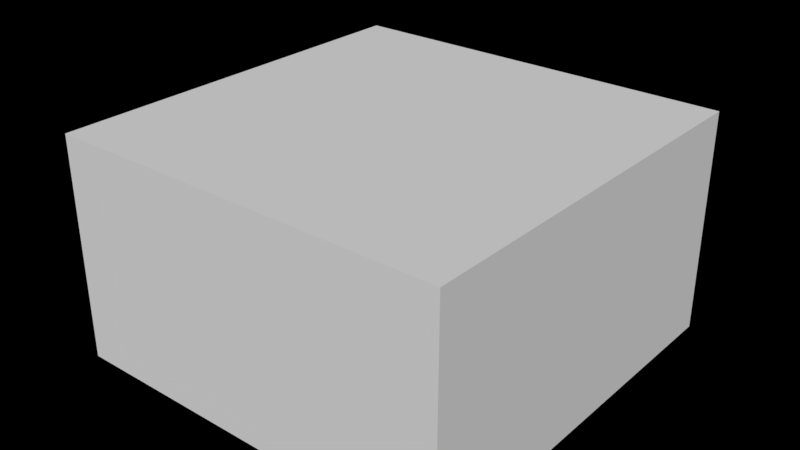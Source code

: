 # Source: skate_2.blend  (saved by Blender 2.79.6; exported with 4.5.12 LTS)
import bpy
from mathutils import Matrix  # noqa: F401  (used for matrix-valued properties, if any)

bpy.ops.wm.read_factory_settings(use_empty=True)
scene = bpy.context.scene
scene.name = 'skate_2'

# ---- collections
col_collection_1 = bpy.data.collections.new('Collection 1'); scene.collection.children.link(col_collection_1)

# ---- materials (node trees are filled in below, after node groups)
mat_material = bpy.data.materials.new('Material')
mat_material.alpha_threshold = 0.0
mat_material.use_transparent_shadow = False
mat_material.roughness = 0.5
mat_skybox_mat = bpy.data.materials.new('skybox_mat')
mat_skybox_mat.alpha_threshold = 0.0
mat_skybox_mat.use_transparent_shadow = False
mat_skybox_mat.roughness = 0.5

# ---- material node trees

# ---- world
world_skate_2 = bpy.data.worlds.new('skate_2'); scene.world = world_skate_2
world_skate_2.color = (0.0, 0.0, 0.0)
world_skate_2.use_sun_shadow = False
world_skate_2.sun_shadow_jitter_overblur = 0.0

# ---- meshes
me_skate_rail1 = bpy.data.meshes.new('skate_rail1')
me_skate_rail1.from_pydata([], [], [])
me_skate_rail1.materials.append(None)
me_skate_rail1.update()
me_skate_quarterpipe1 = bpy.data.meshes.new('skate_quarterpipe1')
me_skate_quarterpipe1.from_pydata([], [], [])
me_skate_quarterpipe1.materials.append(None)
me_skate_quarterpipe1.update()
me_skate_ramp0 = bpy.data.meshes.new('skate_ramp0')
me_skate_ramp0.from_pydata([], [], [])
me_skate_ramp0.materials.append(None)
me_skate_ramp0.update()
me_skate_corner0 = bpy.data.meshes.new('skate_corner0')
me_skate_corner0.from_pydata([], [], [])
me_skate_corner0.materials.append(None)
me_skate_corner0.update()
me_skate_quarterpipe0 = bpy.data.meshes.new('skate_quarterpipe0')
me_skate_quarterpipe0.from_pydata([], [], [])
me_skate_quarterpipe0.materials.append(None)
me_skate_quarterpipe0.update()
me_skate_corkscrew = bpy.data.meshes.new('skate_corkscrew')
me_skate_corkscrew.from_pydata([], [], [])
me_skate_corkscrew.materials.append(None)
me_skate_corkscrew.update()
me_skate_corner1 = bpy.data.meshes.new('skate_corner1')
me_skate_corner1.from_pydata([], [], [])
me_skate_corner1.materials.append(None)
me_skate_corner1.update()
me_skate_2 = bpy.data.meshes.new('skate_2')
me_skate_2.from_pydata([(98.4, 97.4, 0.0), (98.4, -99.4, 0.0), (-98.4, -99.4, 0.0), (-98.4, 97.4, 0.0), (98.4, 97.4, -110.0), (98.4, -99.4, -110.0), (-98.4, -99.4, -110.0), (-98.4, 97.4, -110.0)], [], [(2, 1, 0, 3), (6, 7, 4, 5), (0, 4, 7, 3), (3, 7, 6, 2), (1, 5, 4, 0), (2, 6, 5, 1)])
_uv = me_skate_2.uv_layers.new(name='UVMap')
_uv.uv.foreach_set('vector', [20.5, 20.5, -19.5, 20.5, -19.5, -19.5, 20.5, -19.5, 20.5, 20.5, 20.5, -19.5, -19.5, -19.5, -19.5, 20.5, -19.5, -10.68, -19.5, 11.68, 20.5, 11.68, 20.5, -10.68, -19.5, -10.68, -19.5, 11.68, 20.5, 11.68, 20.5, -10.68, 20.5, -10.68, 20.5, 11.68, -19.5, 11.68, -19.5, -10.68, 20.5, -10.68, 20.5, 11.68, -19.5, 11.68, -19.5, -10.68])
me_skate_2.materials.append(mat_material)
me_skate_2.use_remesh_preserve_volume = False
me_skate_2.use_remesh_preserve_attributes = False
me_skate_2.use_mirror_vertex_groups = False
me_skate_2.update()
me_skybox = bpy.data.meshes.new('skybox')
me_skybox.from_pydata([(-1.0, -1.0, -1.0), (-1.0, 1.0, -1.0), (1.0, 1.0, -1.0), (1.0, -1.0, -1.0), (-1.0, -1.0, 1.0), (-1.0, 1.0, 1.0), (1.0, 1.0, 1.0), (1.0, -1.0, 1.0)], [], [(4, 5, 1, 0), (5, 6, 2, 1), (6, 7, 3, 2), (7, 4, 0, 3), (0, 1, 2, 3), (7, 6, 5, 4)])
_uv = me_skybox.uv_layers.new(name='UVMap')
_uv.uv.foreach_set('vector', [0.0, 0.0, 1.0, 0.0, 1.0, 1.0, 0.0, 1.0, 0.0, 0.0, 1.0, 0.0, 1.0, 1.0, 0.0, 1.0, 0.0, 0.0, 1.0, 0.0, 1.0, 1.0, 0.0, 1.0, 0.0, 0.0, 1.0, 0.0, 1.0, 1.0, 0.0, 1.0, 0.0, 0.0, 1.0, 0.0, 1.0, 1.0, 0.0, 1.0, 0.0, 0.0, 1.0, 0.0, 1.0, 1.0, 0.0, 1.0])
me_skybox.materials.append(mat_skybox_mat)
me_skybox.use_remesh_preserve_volume = False
me_skybox.use_remesh_preserve_attributes = False
me_skybox.use_mirror_vertex_groups = False
me_skybox.update()
me_skate_rail0 = bpy.data.meshes.new('skate_rail0')
me_skate_rail0.from_pydata([], [], [])
me_skate_rail0.materials.append(None)
me_skate_rail0.update()

# ---- objects
ob_r_006 = bpy.data.objects.new('r.006', me_skate_rail1)
ob_r_005 = bpy.data.objects.new('r.005', me_skate_rail1)
ob_quarterpipe1_005 = bpy.data.objects.new('quarterpipe1.005', me_skate_quarterpipe1)
ob_quarterpipe1_004 = bpy.data.objects.new('quarterpipe1.004', me_skate_quarterpipe1)
ob_ramp_002 = bpy.data.objects.new('ramp.002', me_skate_ramp0)
ob_r_002 = bpy.data.objects.new('r.002', me_skate_rail1)
ob_r_001 = bpy.data.objects.new('r.001', me_skate_rail1)
ob_r_000 = bpy.data.objects.new('r.000', me_skate_rail1)
ob_ramp_001 = bpy.data.objects.new('ramp.001', me_skate_ramp0)
ob_quarterpipe1_003 = bpy.data.objects.new('quarterpipe1.003', me_skate_quarterpipe1)
ob_quarterpipe1_000 = bpy.data.objects.new('quarterpipe1.000', me_skate_quarterpipe1)
ob_c_011 = bpy.data.objects.new('c.011', me_skate_corner0)
ob_c_002 = bpy.data.objects.new('c.002', me_skate_corner0)
ob_c_000 = bpy.data.objects.new('c.000', me_skate_corner0)
ob_quarterpipe_027 = bpy.data.objects.new('quarterpipe.027', me_skate_quarterpipe0)
ob_quarterpipe_026 = bpy.data.objects.new('quarterpipe.026', me_skate_quarterpipe0)
ob_quarterpipe_025 = bpy.data.objects.new('quarterpipe.025', me_skate_quarterpipe0)
ob_quarterpipe_024 = bpy.data.objects.new('quarterpipe.024', me_skate_quarterpipe0)
ob_quarterpipe_023 = bpy.data.objects.new('quarterpipe.023', me_skate_quarterpipe0)
ob_quarterpipe_022 = bpy.data.objects.new('quarterpipe.022', me_skate_quarterpipe0)
ob_c_010 = bpy.data.objects.new('c.010', me_skate_corner0)
ob_quarterpipe_021 = bpy.data.objects.new('quarterpipe.021', me_skate_quarterpipe0)
ob_quarterpipe_020 = bpy.data.objects.new('quarterpipe.020', me_skate_quarterpipe0)
ob_quarterpipe_019 = bpy.data.objects.new('quarterpipe.019', me_skate_quarterpipe0)
ob_quarterpipe_018 = bpy.data.objects.new('quarterpipe.018', me_skate_quarterpipe0)
ob_quarterpipe_017 = bpy.data.objects.new('quarterpipe.017', me_skate_quarterpipe0)
ob_quarterpipe_016 = bpy.data.objects.new('quarterpipe.016', me_skate_quarterpipe0)
ob_quarterpipe_015 = bpy.data.objects.new('quarterpipe.015', me_skate_quarterpipe0)
ob_c_008 = bpy.data.objects.new('c.008', me_skate_corner0)
ob_quarterpipe_014 = bpy.data.objects.new('quarterpipe.014', me_skate_quarterpipe0)
ob_quarterpipe_013 = bpy.data.objects.new('quarterpipe.013', me_skate_quarterpipe0)
ob_quarterpipe_012 = bpy.data.objects.new('quarterpipe.012', me_skate_quarterpipe0)
ob_quarterpipe_011 = bpy.data.objects.new('quarterpipe.011', me_skate_quarterpipe0)
ob_quarterpipe_008 = bpy.data.objects.new('quarterpipe.008', me_skate_quarterpipe0)
ob_quarterpipe_002 = bpy.data.objects.new('quarterpipe.002', me_skate_quarterpipe0)
ob_quarterpipe_010 = bpy.data.objects.new('quarterpipe.010', me_skate_quarterpipe0)
ob_quarterpipe_009 = bpy.data.objects.new('quarterpipe.009', me_skate_quarterpipe0)
ob_c_009 = bpy.data.objects.new('c.009', me_skate_corner0)
ob_quarterpipe_007 = bpy.data.objects.new('quarterpipe.007', me_skate_quarterpipe0)
ob_quarterpipe_006 = bpy.data.objects.new('quarterpipe.006', me_skate_quarterpipe0)
ob_quarterpipe_005 = bpy.data.objects.new('quarterpipe.005', me_skate_quarterpipe0)
ob_quarterpipe_004 = bpy.data.objects.new('quarterpipe.004', me_skate_quarterpipe0)
ob_quarterpipe_003 = bpy.data.objects.new('quarterpipe.003', me_skate_quarterpipe0)
ob_quarterpipe_001 = bpy.data.objects.new('quarterpipe.001', me_skate_quarterpipe0)
ob_c_007 = bpy.data.objects.new('c.007', me_skate_corner0)
ob_quarterpipe_000 = bpy.data.objects.new('quarterpipe.000', me_skate_quarterpipe0)
ob_quarterpipe1_002 = bpy.data.objects.new('quarterpipe1.002', me_skate_quarterpipe1)
ob_quarterpipe1_001 = bpy.data.objects.new('quarterpipe1.001', me_skate_quarterpipe1)
ob_corkscrew_002 = bpy.data.objects.new('corkscrew.002', me_skate_corkscrew)
ob_corkscrew_001 = bpy.data.objects.new('corkscrew.001', me_skate_corkscrew)
ob_c_006 = bpy.data.objects.new('c.006', me_skate_corner1)
ob_c_005 = bpy.data.objects.new('c.005', me_skate_corner1)
ob_c_003 = bpy.data.objects.new('c.003', me_skate_corner1)
ob_c_001 = bpy.data.objects.new('c.001', me_skate_corner0)
ob_corkscrew = bpy.data.objects.new('corkscrew', me_skate_corkscrew)
ob_skate_2 = bpy.data.objects.new('skate_2', me_skate_2)
ob_skybox = bpy.data.objects.new('skybox', me_skybox)
ob_ramp = bpy.data.objects.new('ramp', me_skate_ramp0)
ob_c_004 = bpy.data.objects.new('c.004', me_skate_corner1)
ob_r_004 = bpy.data.objects.new('r.004', me_skate_rail0)
ob_r_003 = bpy.data.objects.new('r.003', me_skate_rail1)

# ---- transforms, parenting, visibility, modifiers, constraints
ob_r_006.location = (68.98, 54.86, 2.8)
ob_r_006.rotation_euler = (1.571, -0.0, 0.0)
ob_r_006.lock_rotations_4d = False
ob_r_006.empty_display_type = 'ARROWS'
ob_r_006.lineart.crease_threshold = 0.0
ob_r_005.location = (68.98, 15.06, 3.0)
ob_r_005.rotation_euler = (1.571, -0.0, 0.0)
ob_r_005.lock_rotations_4d = False
ob_r_005.empty_display_type = 'ARROWS'
ob_r_005.lineart.crease_threshold = 0.0
ob_quarterpipe1_005.location = (25.0, 10.3, 0.0)
ob_quarterpipe1_005.rotation_euler = (0.0, -0.0, -3.142)
ob_quarterpipe1_005.scale = (12.0, 12.0, 12.0)
ob_quarterpipe1_005.lineart.crease_threshold = 0.0
ob_quarterpipe1_004.location = (49.0, 10.3, 0.0)
ob_quarterpipe1_004.rotation_euler = (0.0, -0.0, -3.142)
ob_quarterpipe1_004.scale = (12.0, 12.0, 12.0)
ob_quarterpipe1_004.lineart.crease_threshold = 0.0
ob_ramp_002.location = (68.75, 72.75, 0.0)
ob_ramp_002.rotation_euler = (0.0, -0.0, -3.142)
ob_ramp_002.scale = (10.0, 10.0, 10.0)
ob_ramp_002.lock_rotations_4d = False
ob_ramp_002.empty_display_type = 'ARROWS'
ob_ramp_002.lineart.crease_threshold = 0.0
ob_r_002.location = (68.98, 49.06, 7.0)
ob_r_002.lock_rotations_4d = False
ob_r_002.empty_display_type = 'ARROWS'
ob_r_002.lineart.crease_threshold = 0.0
ob_r_001.location = (68.98, 39.06, 7.0)
ob_r_001.lock_rotations_4d = False
ob_r_001.empty_display_type = 'ARROWS'
ob_r_001.lineart.crease_threshold = 0.0
ob_r_000.location = (68.98, 29.06, 7.0)
ob_r_000.lock_rotations_4d = False
ob_r_000.empty_display_type = 'ARROWS'
ob_r_000.lineart.crease_threshold = 0.0
ob_ramp_001.location = (-15.75, 0.75, 0.0)
ob_ramp_001.rotation_euler = (0.0, 0.0, -4.712)
ob_ramp_001.scale = (12.6, 12.6, 12.6)
ob_ramp_001.lock_rotations_4d = False
ob_ramp_001.empty_display_type = 'ARROWS'
ob_ramp_001.lineart.crease_threshold = 0.0
ob_quarterpipe1_003.location = (60.0, -18.5, 0.0)
ob_quarterpipe1_003.rotation_euler = (0.0, -0.0, -3.142)
ob_quarterpipe1_003.scale = (12.0, 12.0, 12.0)
ob_quarterpipe1_003.lineart.crease_threshold = 0.0
ob_quarterpipe1_000.location = (49.0, -18.5, 0.0)
ob_quarterpipe1_000.scale = (12.0, 12.0, 12.0)
ob_quarterpipe1_000.lineart.crease_threshold = 0.0
ob_c_011.location = (-44.0, 41.0, 0.0)
ob_c_011.rotation_euler = (0.0, -0.0, -4.712)
ob_c_011.scale = (12.0, 12.0, 12.0)
ob_c_011.lock_rotations_4d = False
ob_c_011.empty_display_type = 'ARROWS'
ob_c_011.lineart.crease_threshold = 0.0
ob_c_002.location = (-44.0, 41.0, 0.0)
ob_c_002.rotation_euler = (0.0, 0.0, -6.283)
ob_c_002.scale = (12.0, 12.0, 12.0)
ob_c_002.lock_rotations_4d = False
ob_c_002.empty_display_type = 'ARROWS'
ob_c_002.lineart.crease_threshold = 0.0
ob_c_000.location = (-44.0, 41.0, 0.0)
ob_c_000.rotation_euler = (0.0, -0.0, -7.854)
ob_c_000.scale = (12.0, 12.0, 12.0)
ob_c_000.lock_rotations_4d = False
ob_c_000.empty_display_type = 'ARROWS'
ob_c_000.lineart.crease_threshold = 0.0
ob_quarterpipe_027.location = (84.0, -49.0, 0.0)
ob_quarterpipe_027.rotation_euler = (0.0, -0.0, -7.854)
ob_quarterpipe_027.scale = (12.0, 12.0, 12.0)
ob_quarterpipe_027.lineart.crease_threshold = 0.0
ob_quarterpipe_026.location = (84.0, -25.0, 0.0)
ob_quarterpipe_026.rotation_euler = (0.0, -0.0, -7.854)
ob_quarterpipe_026.scale = (12.0, 12.0, 12.0)
ob_quarterpipe_026.lineart.crease_threshold = 0.0
ob_quarterpipe_025.location = (84.0, -1.0, 0.0)
ob_quarterpipe_025.rotation_euler = (0.0, -0.0, -7.854)
ob_quarterpipe_025.scale = (12.0, 12.0, 12.0)
ob_quarterpipe_025.lineart.crease_threshold = 0.0
ob_quarterpipe_024.location = (84.0, 23.0, 0.0)
ob_quarterpipe_024.rotation_euler = (0.0, -0.0, -7.854)
ob_quarterpipe_024.scale = (12.0, 12.0, 12.0)
ob_quarterpipe_024.lineart.crease_threshold = 0.0
ob_quarterpipe_023.location = (84.0, 47.0, 0.0)
ob_quarterpipe_023.rotation_euler = (0.0, -0.0, -7.854)
ob_quarterpipe_023.scale = (12.0, 12.0, 12.0)
ob_quarterpipe_023.lineart.crease_threshold = 0.0
ob_quarterpipe_022.location = (84.0, 71.0, 0.0)
ob_quarterpipe_022.rotation_euler = (0.0, -0.0, -7.854)
ob_quarterpipe_022.scale = (12.0, 12.0, 12.0)
ob_quarterpipe_022.lineart.crease_threshold = 0.0
ob_c_010.location = (84.0, 83.0, 0.0)
ob_c_010.rotation_euler = (0.0, -0.0, -7.854)
ob_c_010.scale = (12.0, 12.0, 12.0)
ob_c_010.lock_rotations_4d = False
ob_c_010.empty_display_type = 'ARROWS'
ob_c_010.lineart.crease_threshold = 0.0
ob_quarterpipe_021.location = (72.0, 83.0, 0.0)
ob_quarterpipe_021.rotation_euler = (0.0, -0.0, -6.283)
ob_quarterpipe_021.scale = (12.0, 12.0, 12.0)
ob_quarterpipe_021.lineart.crease_threshold = 0.0
ob_quarterpipe_020.location = (48.0, 83.0, 0.0)
ob_quarterpipe_020.rotation_euler = (0.0, -0.0, -6.283)
ob_quarterpipe_020.scale = (12.0, 12.0, 12.0)
ob_quarterpipe_020.lineart.crease_threshold = 0.0
ob_quarterpipe_019.location = (24.0, 83.0, 0.0)
ob_quarterpipe_019.rotation_euler = (0.0, -0.0, -6.283)
ob_quarterpipe_019.scale = (12.0, 12.0, 12.0)
ob_quarterpipe_019.lineart.crease_threshold = 0.0
ob_quarterpipe_018.location = (0.0, 83.0, 0.0)
ob_quarterpipe_018.rotation_euler = (0.0, -0.0, -6.283)
ob_quarterpipe_018.scale = (12.0, 12.0, 12.0)
ob_quarterpipe_018.lineart.crease_threshold = 0.0
ob_quarterpipe_017.location = (-24.0, 83.0, 0.0)
ob_quarterpipe_017.rotation_euler = (0.0, -0.0, -6.283)
ob_quarterpipe_017.scale = (12.0, 12.0, 12.0)
ob_quarterpipe_017.lineart.crease_threshold = 0.0
ob_quarterpipe_016.location = (-48.0, 83.0, 0.0)
ob_quarterpipe_016.rotation_euler = (0.0, -0.0, -6.283)
ob_quarterpipe_016.scale = (12.0, 12.0, 12.0)
ob_quarterpipe_016.lineart.crease_threshold = 0.0
ob_quarterpipe_015.location = (-72.0, 83.0, 0.0)
ob_quarterpipe_015.rotation_euler = (0.0, -0.0, -6.283)
ob_quarterpipe_015.scale = (12.0, 12.0, 12.0)
ob_quarterpipe_015.lineart.crease_threshold = 0.0
ob_c_008.location = (-84.0, 83.0, 0.0)
ob_c_008.rotation_euler = (0.0, -0.0, -6.283)
ob_c_008.scale = (12.0, 12.0, 12.0)
ob_c_008.lock_rotations_4d = False
ob_c_008.empty_display_type = 'ARROWS'
ob_c_008.lineart.crease_threshold = 0.0
ob_quarterpipe_014.location = (-84.0, 71.0, 0.0)
ob_quarterpipe_014.rotation_euler = (0.0, 0.0, -4.712)
ob_quarterpipe_014.scale = (12.0, 12.0, 12.0)
ob_quarterpipe_014.lineart.crease_threshold = 0.0
ob_quarterpipe_013.location = (-84.0, 47.0, 0.0)
ob_quarterpipe_013.rotation_euler = (0.0, 0.0, -4.712)
ob_quarterpipe_013.scale = (12.0, 12.0, 12.0)
ob_quarterpipe_013.lineart.crease_threshold = 0.0
ob_quarterpipe_012.location = (-84.0, 23.0, 0.0)
ob_quarterpipe_012.rotation_euler = (0.0, 0.0, -4.712)
ob_quarterpipe_012.scale = (12.0, 12.0, 12.0)
ob_quarterpipe_012.lineart.crease_threshold = 0.0
ob_quarterpipe_011.location = (-84.0, -1.0, 0.0)
ob_quarterpipe_011.rotation_euler = (0.0, 0.0, -4.712)
ob_quarterpipe_011.scale = (12.0, 12.0, 12.0)
ob_quarterpipe_011.lineart.crease_threshold = 0.0
ob_quarterpipe_008.location = (-84.0, -25.0, 0.0)
ob_quarterpipe_008.rotation_euler = (0.0, 0.0, -4.712)
ob_quarterpipe_008.scale = (12.0, 12.0, 12.0)
ob_quarterpipe_008.lineart.crease_threshold = 0.0
ob_quarterpipe_002.location = (84.0, -73.0, 0.0)
ob_quarterpipe_002.rotation_euler = (0.0, 0.0, -1.571)
ob_quarterpipe_002.scale = (12.0, 12.0, 12.0)
ob_quarterpipe_002.lineart.crease_threshold = 0.0
ob_quarterpipe_010.location = (-84.0, -49.0, 0.0)
ob_quarterpipe_010.rotation_euler = (0.0, 0.0, -4.712)
ob_quarterpipe_010.scale = (12.0, 12.0, 12.0)
ob_quarterpipe_010.lineart.crease_threshold = 0.0
ob_quarterpipe_009.location = (-84.0, -73.0, 0.0)
ob_quarterpipe_009.rotation_euler = (0.0, 0.0, -4.712)
ob_quarterpipe_009.scale = (12.0, 12.0, 12.0)
ob_quarterpipe_009.lineart.crease_threshold = 0.0
ob_c_009.location = (-84.0, -85.0, 0.0)
ob_c_009.rotation_euler = (0.0, 0.0, -4.712)
ob_c_009.scale = (12.0, 12.0, 12.0)
ob_c_009.lock_rotations_4d = False
ob_c_009.empty_display_type = 'ARROWS'
ob_c_009.lineart.crease_threshold = 0.0
ob_quarterpipe_007.location = (-72.0, -85.0, 0.0)
ob_quarterpipe_007.rotation_euler = (0.0, -0.0, -3.142)
ob_quarterpipe_007.scale = (12.0, 12.0, 12.0)
ob_quarterpipe_007.lineart.crease_threshold = 0.0
ob_quarterpipe_006.location = (-48.0, -85.0, 0.0)
ob_quarterpipe_006.rotation_euler = (0.0, -0.0, -3.142)
ob_quarterpipe_006.scale = (12.0, 12.0, 12.0)
ob_quarterpipe_006.lineart.crease_threshold = 0.0
ob_quarterpipe_005.location = (-24.0, -85.0, 0.0)
ob_quarterpipe_005.rotation_euler = (0.0, -0.0, -3.142)
ob_quarterpipe_005.scale = (12.0, 12.0, 12.0)
ob_quarterpipe_005.lineart.crease_threshold = 0.0
ob_quarterpipe_004.location = (0.0, -85.0, 0.0)
ob_quarterpipe_004.rotation_euler = (0.0, -0.0, -3.142)
ob_quarterpipe_004.scale = (12.0, 12.0, 12.0)
ob_quarterpipe_004.lineart.crease_threshold = 0.0
ob_quarterpipe_003.location = (24.0, -85.0, 0.0)
ob_quarterpipe_003.rotation_euler = (0.0, -0.0, -3.142)
ob_quarterpipe_003.scale = (12.0, 12.0, 12.0)
ob_quarterpipe_003.lineart.crease_threshold = 0.0
ob_quarterpipe_001.location = (48.0, -85.0, 0.0)
ob_quarterpipe_001.rotation_euler = (0.0, -0.0, -3.142)
ob_quarterpipe_001.scale = (12.0, 12.0, 12.0)
ob_quarterpipe_001.lineart.crease_threshold = 0.0
ob_c_007.location = (84.0, -85.0, 0.0)
ob_c_007.rotation_euler = (0.0, -0.0, -3.142)
ob_c_007.scale = (12.0, 12.0, 12.0)
ob_c_007.lock_rotations_4d = False
ob_c_007.empty_display_type = 'ARROWS'
ob_c_007.lineart.crease_threshold = 0.0
ob_quarterpipe_000.location = (72.0, -85.0, 0.0)
ob_quarterpipe_000.rotation_euler = (0.0, -0.0, -3.142)
ob_quarterpipe_000.scale = (12.0, 12.0, 12.0)
ob_quarterpipe_000.lineart.crease_threshold = 0.0
ob_quarterpipe1_002.location = (25.0, -18.5, 0.0)
ob_quarterpipe1_002.scale = (12.0, 12.0, 12.0)
ob_quarterpipe1_002.lineart.crease_threshold = 0.0
ob_quarterpipe1_001.location = (36.0, -18.5, 0.0)
ob_quarterpipe1_001.rotation_euler = (0.0, -0.0, -3.142)
ob_quarterpipe1_001.scale = (12.0, 12.0, 12.0)
ob_quarterpipe1_001.lineart.crease_threshold = 0.0
ob_corkscrew_002.location = (16.14, -29.06, 0.0)
ob_corkscrew_002.scale = (12.0, 12.0, 12.0)
ob_corkscrew_002.lineart.crease_threshold = 0.0
ob_corkscrew_001.location = (8.135, -45.06, 0.0)
ob_corkscrew_001.scale = (12.0, 12.0, 12.0)
ob_corkscrew_001.lineart.crease_threshold = 0.0
ob_c_006.location = (-20.0, 41.0, 0.0)
ob_c_006.rotation_euler = (0.0, -0.0, -3.142)
ob_c_006.scale = (5.0, 5.0, 5.0)
ob_c_006.lock_rotations_4d = False
ob_c_006.empty_display_type = 'ARROWS'
ob_c_006.lineart.crease_threshold = 0.0
ob_c_005.location = (-20.0, 41.0, 0.0)
ob_c_005.rotation_euler = (0.0, -0.0, -1.571)
ob_c_005.scale = (5.0, 5.0, 5.0)
ob_c_005.lock_rotations_4d = False
ob_c_005.empty_display_type = 'ARROWS'
ob_c_005.lineart.crease_threshold = 0.0
ob_c_003.location = (-20.0, 41.0, 0.0)
ob_c_003.scale = (5.0, 5.0, 5.0)
ob_c_003.lock_rotations_4d = False
ob_c_003.empty_display_type = 'ARROWS'
ob_c_003.lineart.crease_threshold = 0.0
ob_c_001.location = (-44.0, 41.0, 0.0)
ob_c_001.rotation_euler = (0.0, -0.0, -9.425)
ob_c_001.scale = (12.0, 12.0, 12.0)
ob_c_001.lock_rotations_4d = False
ob_c_001.empty_display_type = 'ARROWS'
ob_c_001.lineart.crease_threshold = 0.0
ob_corkscrew.location = (0.1354, -60.06, 0.0)
ob_corkscrew.scale = (12.0, 12.0, 12.0)
ob_corkscrew.lineart.crease_threshold = 0.0
ob_skate_2.location = (0.0, 0.0, 0.0)
ob_skate_2.lock_rotations_4d = False
ob_skate_2.empty_display_type = 'ARROWS'
ob_skate_2.lineart.crease_threshold = 0.0
ob_skybox.location = (0.0, 0.0, -2.501)
ob_skybox.hide_viewport = True
ob_skybox.lineart.crease_threshold = 0.0
ob_ramp.location = (68.75, -4.25, 0.0)
ob_ramp.scale = (10.0, 10.0, 10.0)
ob_ramp.lock_rotations_4d = False
ob_ramp.empty_display_type = 'ARROWS'
ob_ramp.lineart.crease_threshold = 0.0
ob_c_004.location = (-20.0, 41.0, 0.0)
ob_c_004.rotation_euler = (0.0, -0.0, 1.571)
ob_c_004.scale = (5.0, 5.0, 5.0)
ob_c_004.lock_rotations_4d = False
ob_c_004.empty_display_type = 'ARROWS'
ob_c_004.lineart.crease_threshold = 0.0
ob_r_004.location = (96.5, 16.0, 12.0)
ob_r_004.lock_rotations_4d = False
ob_r_004.empty_display_type = 'ARROWS'
ob_r_004.lineart.crease_threshold = 0.0
ob_r_003.location = (68.98, 19.06, 7.0)
ob_r_003.lock_rotations_4d = False
ob_r_003.empty_display_type = 'ARROWS'
ob_r_003.lineart.crease_threshold = 0.0

# ---- collection membership
col_collection_1.objects.link(ob_r_006)
col_collection_1.objects.link(ob_r_005)
col_collection_1.objects.link(ob_quarterpipe1_005)
col_collection_1.objects.link(ob_quarterpipe1_004)
col_collection_1.objects.link(ob_ramp_002)
col_collection_1.objects.link(ob_r_002)
col_collection_1.objects.link(ob_r_001)
col_collection_1.objects.link(ob_r_000)
col_collection_1.objects.link(ob_ramp_001)
col_collection_1.objects.link(ob_quarterpipe1_003)
col_collection_1.objects.link(ob_quarterpipe1_000)
col_collection_1.objects.link(ob_c_011)
col_collection_1.objects.link(ob_c_002)
col_collection_1.objects.link(ob_c_000)
col_collection_1.objects.link(ob_quarterpipe_027)
col_collection_1.objects.link(ob_quarterpipe_026)
col_collection_1.objects.link(ob_quarterpipe_025)
col_collection_1.objects.link(ob_quarterpipe_024)
col_collection_1.objects.link(ob_quarterpipe_023)
col_collection_1.objects.link(ob_quarterpipe_022)
col_collection_1.objects.link(ob_c_010)
col_collection_1.objects.link(ob_quarterpipe_021)
col_collection_1.objects.link(ob_quarterpipe_020)
col_collection_1.objects.link(ob_quarterpipe_019)
col_collection_1.objects.link(ob_quarterpipe_018)
col_collection_1.objects.link(ob_quarterpipe_017)
col_collection_1.objects.link(ob_quarterpipe_016)
col_collection_1.objects.link(ob_quarterpipe_015)
col_collection_1.objects.link(ob_c_008)
col_collection_1.objects.link(ob_quarterpipe_014)
col_collection_1.objects.link(ob_quarterpipe_013)
col_collection_1.objects.link(ob_quarterpipe_012)
col_collection_1.objects.link(ob_quarterpipe_011)
col_collection_1.objects.link(ob_quarterpipe_008)
col_collection_1.objects.link(ob_quarterpipe_002)
col_collection_1.objects.link(ob_quarterpipe_010)
col_collection_1.objects.link(ob_quarterpipe_009)
col_collection_1.objects.link(ob_c_009)
col_collection_1.objects.link(ob_quarterpipe_007)
col_collection_1.objects.link(ob_quarterpipe_006)
col_collection_1.objects.link(ob_quarterpipe_005)
col_collection_1.objects.link(ob_quarterpipe_004)
col_collection_1.objects.link(ob_quarterpipe_003)
col_collection_1.objects.link(ob_quarterpipe_001)
col_collection_1.objects.link(ob_c_007)
col_collection_1.objects.link(ob_quarterpipe_000)
col_collection_1.objects.link(ob_quarterpipe1_002)
col_collection_1.objects.link(ob_quarterpipe1_001)
col_collection_1.objects.link(ob_corkscrew_002)
col_collection_1.objects.link(ob_corkscrew_001)
col_collection_1.objects.link(ob_c_006)
col_collection_1.objects.link(ob_c_005)
col_collection_1.objects.link(ob_c_003)
col_collection_1.objects.link(ob_c_001)
col_collection_1.objects.link(ob_corkscrew)
col_collection_1.objects.link(ob_skate_2)
col_collection_1.objects.link(ob_skybox)
col_collection_1.objects.link(ob_ramp)
col_collection_1.objects.link(ob_c_004)
col_collection_1.objects.link(ob_r_004)
col_collection_1.objects.link(ob_r_003)

# ---- scene / render settings (as saved in the file)
scene.frame_start = 1; scene.frame_end = 250; scene.frame_set(1)
scene.render.engine = 'BLENDER_EEVEE_NEXT'
scene.render.resolution_percentage = 50
scene.render.dither_intensity = 0.0
scene.cycles.use_denoising = False
scene.cycles.samples = 128
scene.cycles.sampling_pattern = 'TABULATED_SOBOL'
scene.cycles.use_adaptive_sampling = False
scene.cycles.use_light_tree = False
scene.view_settings.view_transform = 'Standard'
bpy.context.view_layer.update()

# ---- added for rendering (the .blend has no active camera and no usable light): camera, sun
cam_auto = bpy.data.cameras.new('AutoCamera')
cam_auto.lens = 50.0
cam_auto.sensor_width = 36.0
cam_auto.clip_end = 4934.33
ob_auto_camera = bpy.data.objects.new('AutoCamera', cam_auto)
scene.collection.objects.link(ob_auto_camera)
ob_auto_camera.location = (281.159, -338.391, 175.928)
ob_auto_camera.rotation_euler = (1.09748, -7.21219e-08, 0.694738)
scene.camera = ob_auto_camera
light_auto_sun = bpy.data.lights.new('AutoSun', 'SUN')
light_auto_sun.energy = 3.0
light_auto_sun.angle = 0.0523599
ob_auto_sun = bpy.data.objects.new('AutoSun', light_auto_sun)
scene.collection.objects.link(ob_auto_sun)
ob_auto_sun.rotation_euler = (0.872665, 0.174533, 0.523599)
bpy.context.view_layer.update()
